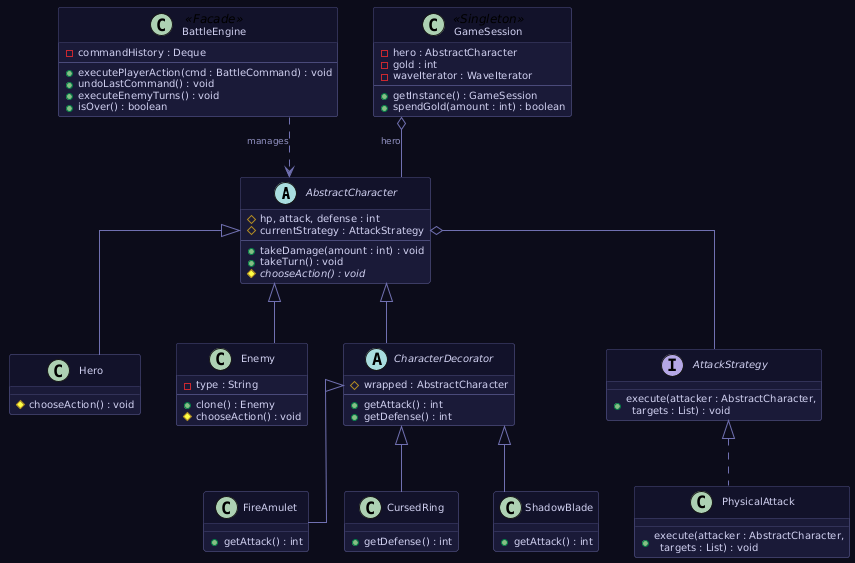

The diagram above was rendered by PlantUML. Its source (embedded in the PNG):
@startuml
skinparam backgroundColor #0D0D1A
skinparam classBackgroundColor #1A1A38
skinparam classBorderColor #4A4A7A
skinparam classHeaderBackgroundColor #12122A
skinparam classFontColor #F2C84B
skinparam classAttributeFontColor #D0D0F0
skinparam classFontSize 12
skinparam classAttributeFontSize 10
skinparam ArrowColor #7070B0
skinparam ArrowFontColor #9090C0
skinparam ArrowFontSize 9
skinparam linetype ortho

abstract class AbstractCharacter {
  # hp, attack, defense : int
  # currentStrategy : AttackStrategy
  --
  + takeDamage(amount : int) : void
  + takeTurn() : void
  # {abstract} chooseAction() : void
}

class Hero {
  # chooseAction() : void
}

class Enemy {
  - type : String
  --
  + clone() : Enemy
  # chooseAction() : void
}

abstract class CharacterDecorator {
  # wrapped : AbstractCharacter
  --
  + getAttack() : int
  + getDefense() : int
}

class FireAmulet {
  + getAttack() : int
}

class CursedRing {
  + getDefense() : int
}

class ShadowBlade {
  + getAttack() : int
}

interface AttackStrategy {
  + execute(attacker : AbstractCharacter,\n  targets : List) : void
}

class PhysicalAttack {
  + execute(attacker : AbstractCharacter,\n  targets : List) : void
}

class BattleEngine <<Facade>> {
  - commandHistory : Deque
  --
  + executePlayerAction(cmd : BattleCommand) : void
  + undoLastCommand() : void
  + executeEnemyTurns() : void
  + isOver() : boolean
}

class GameSession <<Singleton>> {
  - hero : AbstractCharacter
  - gold : int
  - waveIterator : WaveIterator
  --
  + getInstance() : GameSession
  + spendGold(amount : int) : boolean
}

AbstractCharacter <|-- Hero
AbstractCharacter <|-- Enemy
AbstractCharacter <|-- CharacterDecorator
CharacterDecorator <|-- FireAmulet
CharacterDecorator <|-- CursedRing
CharacterDecorator <|-- ShadowBlade
AttackStrategy <|.. PhysicalAttack
AbstractCharacter o-- AttackStrategy
BattleEngine ..> AbstractCharacter : manages
GameSession o-- AbstractCharacter : hero
@enduml